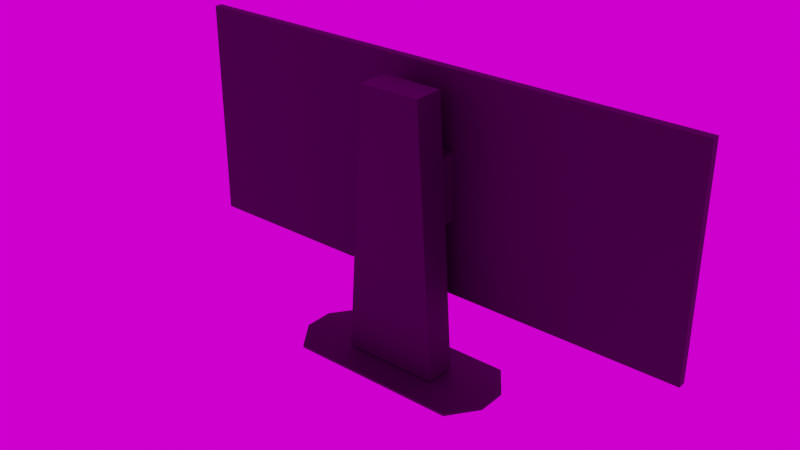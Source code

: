 # Source: PC.blend  (saved by Blender 3.3.6; exported with 4.5.12 LTS)
import bpy
from mathutils import Matrix  # noqa: F401  (used for matrix-valued properties, if any)

bpy.ops.wm.read_factory_settings(use_empty=True)
scene = bpy.context.scene
scene.name = 'Scene'

# ---- collections
col_collection = bpy.data.collections.new('Collection'); scene.collection.children.link(col_collection)

# ---- images (referenced by path relative to the original .blend; pixels are not part of the script)
import os
ASSET_DIR = os.environ.get("B2B_ASSET_DIR", "")  # directory of the original .blend (textures are referenced by path, not embedded)
HERE = os.path.dirname(os.path.abspath(__file__))  # packed textures are extracted next to this script under _unpacked/

def load_image(name, relpath, width, height, colorspace="sRGB"):
    """Load a texture the original file referenced (path relative to the .blend, or extracted next to this script)."""
    p = next((c for c in (os.path.join(HERE, relpath), os.path.join(ASSET_DIR, relpath)) if relpath and os.path.exists(c)), "")
    if p:
        img = bpy.data.images.load(p, check_existing=True)
        img.name = name
    else:  # same state as the original file: an image datablock whose file is absent (Cycles renders it pink)
        img = bpy.data.images.new(name, width, height)
        img.source = "FILE"
        img.filepath = "//" + (relpath or name)
    img.colorspace_settings.name = colorspace
    return img
img_untitled = load_image('Untitled', '_unpacked/Untitled.43411b39.png', 128, 128, 'sRGB')
img_studio_small_03_4k_exr = load_image('studio_small_03_4k.exr', 'studio_small_03_4k.exr', 1024, 1024, 'Linear Rec.709')

# ---- materials (node trees are filled in below, after node groups)
mat_screen = bpy.data.materials.new('Screen')
mat_screen.alpha_threshold = 0.0
mat_screen.roughness = 0.5
mat_screen.line_color = (0.0, 0.0, 0.0, 1.0)
mat_base_metal = bpy.data.materials.new('Base_Metal')
mat_material = bpy.data.materials.new('Material')

# ---- material node trees
mat_screen.use_nodes = True; mat_screen.node_tree.nodes.clear()
_N = mat_screen.node_tree.nodes; _L = mat_screen.node_tree.links
n0 = _N.new('ShaderNodeOutputMaterial'); n0.name = 'Material Output'; n0.location = (300, 300)
n1 = _N.new('ShaderNodeBsdfPrincipled'); n1.name = 'Principled BSDF'; n1.location = (10, 300)
n1.distribution = 'GGX'
n1.subsurface_method = 'RANDOM_WALK_SKIN'
n1.inputs[3].default_value = 1.45
n1.inputs[27].default_value = (0.2325, 0.2325, 0.2325, 1.0)
n1.inputs[28].default_value = 5.0
n2 = _N.new('ShaderNodeTexImage'); n2.name = 'Image Texture'; n2.location = (-407, 275)
n2.interpolation = 'Closest'
_L.new(n1.outputs[0], n0.inputs[0])
_L.new(n2.outputs[0], n1.inputs[0])
n0.is_active_output = True
mat_base_metal.use_nodes = True; mat_base_metal.node_tree.nodes.clear()
_N = mat_base_metal.node_tree.nodes; _L = mat_base_metal.node_tree.links
n0 = _N.new('ShaderNodeBsdfPrincipled'); n0.name = 'Principled BSDF'; n0.location = (10, 300)
n0.distribution = 'GGX'
n0.subsurface_method = 'RANDOM_WALK_SKIN'
n0.inputs[2].default_value = 0.7385
n0.inputs[3].default_value = 1.45
n0.inputs[27].default_value = (0.0, 0.0, 0.0, 1.0)
n0.inputs[28].default_value = 1.0
n1 = _N.new('ShaderNodeOutputMaterial'); n1.name = 'Material Output'; n1.location = (300, 300)
n2 = _N.new('ShaderNodeTexImage'); n2.name = 'Image Texture'; n2.location = (-411, 354)
n2.image = img_untitled
n2.interpolation = 'Closest'
_L.new(n0.outputs[0], n1.inputs[0])
_L.new(n2.outputs[0], n0.inputs[0])
n1.is_active_output = True
mat_material.use_nodes = True; mat_material.node_tree.nodes.clear()
_N = mat_material.node_tree.nodes; _L = mat_material.node_tree.links
n0 = _N.new('ShaderNodeBsdfPrincipled'); n0.name = 'Principled BSDF'; n0.location = (10, 300)
n0.distribution = 'GGX'
n0.subsurface_method = 'RANDOM_WALK_SKIN'
n0.inputs[0].default_value = (0.0, 0.0, 0.0, 1.0)
n0.inputs[3].default_value = 1.45
n0.inputs[27].default_value = (0.0, 0.0, 0.0, 1.0)
n0.inputs[28].default_value = 1.0
n1 = _N.new('ShaderNodeOutputMaterial'); n1.name = 'Material Output'; n1.location = (300, 300)
_L.new(n0.outputs[0], n1.inputs[0])
n1.is_active_output = True

# ---- world
world_world = bpy.data.worlds.new('World'); scene.world = world_world
world_world.use_nodes = True; world_world.node_tree.nodes.clear()
_N = world_world.node_tree.nodes; _L = world_world.node_tree.links
n0 = _N.new('ShaderNodeOutputWorld'); n0.name = 'World Output'; n0.location = (300, 300)
n1 = _N.new('ShaderNodeTexEnvironment'); n1.name = 'Environment Texture'; n1.location = (11, 331)
n1.image = img_studio_small_03_4k_exr
_L.new(n1.outputs[0], n0.inputs[0])
n0.is_active_output = True
world_world.color = (0.05088, 0.05088, 0.05088)
world_world.use_sun_shadow = False
world_world.sun_shadow_jitter_overblur = 0.0

# ---- meshes
me_cube = bpy.data.meshes.new('Cube')
me_cube.from_pydata([(0.9832, -1.075, 0.979), (0.9832, -1.075, -0.979), (0.9944, -1.829, 1.0), (0.9944, -1.829, -1.0), (-0.9832, -1.075, 0.979), (-0.9832, -1.075, -0.979), (-0.9944, -1.829, 1.0), (-0.9944, -1.829, -1.0), (0.3336, -1.075, -0.979), (-0.3336, -1.075, -0.979), (0.3315, -1.829, 1.0), (-0.3315, -1.829, 1.0), (-0.3315, -1.829, -1.0), (0.3315, -1.829, -1.0), (-0.3336, -1.075, 0.979), (0.3336, -1.075, 0.979), (-0.3315, -1.075, -1.0), (-0.9944, -1.075, -1.0), (0.9944, -1.075, 1.0), (0.9944, -1.075, -1.0), (-0.9944, -1.075, 1.0), (0.3315, -1.075, 1.0), (0.3315, -1.075, -1.0), (-0.3315, -1.075, 1.0), (-0.3315, -1.01, -1.0), (-0.9944, -1.01, -1.0), (0.9944, -1.01, 1.0), (0.9944, -1.01, -1.0), (-0.9944, -1.01, 1.0), (0.3315, -1.01, 1.0), (0.3315, -1.01, -1.0), (-0.3315, -1.01, 1.0), (-0.3336, -1.01, -0.979), (-0.9832, -1.01, -0.979), (0.9832, -1.01, 0.979), (0.9832, -1.01, -0.979), (-0.9832, -1.01, 0.979), (0.3336, -1.01, 0.979), (0.3336, -1.01, -0.979), (-0.3336, -1.01, 0.979), (-0.1237, -4.153, -0.3041), (-0.1237, -4.153, 0.3041), (-0.1237, -1.678, -0.3041), (-0.1237, -1.678, 0.3041), (0.1237, -4.153, -0.3041), (0.1237, -4.153, 0.3041), (0.1237, -1.678, -0.3041), (0.1237, -1.678, 0.3041), (-0.9944, -1.075, -1.032), (-0.9944, -1.829, -1.032), (-0.3315, -1.075, -1.032), (-0.3315, -1.829, -1.032)], [], [(23, 20, 6, 11), (12, 11, 6, 7), (7, 6, 20, 17), (22, 19, 3, 13), (19, 18, 2, 3), (8, 15, 0, 1), (5, 4, 14, 9), (9, 14, 15, 8), (12, 7, 49, 51), (16, 22, 13, 12), (3, 2, 10, 13), (13, 10, 11, 12), (18, 21, 10, 2), (21, 23, 11, 10), (14, 4, 36, 39), (9, 8, 38, 32), (22, 16, 24, 30), (8, 1, 35, 38), (17, 20, 28, 25), (19, 22, 30, 27), (0, 15, 37, 34), (23, 21, 29, 31), (33, 32, 24, 25), (35, 34, 26, 27), (36, 33, 25, 28), (34, 37, 29, 26), (38, 35, 27, 30), (32, 38, 30, 24), (39, 36, 28, 31), (37, 39, 31, 29), (15, 14, 39, 37), (16, 17, 25, 24), (5, 9, 32, 33), (18, 19, 27, 26), (1, 0, 34, 35), (21, 18, 26, 29), (20, 23, 31, 28), (4, 5, 33, 36), (40, 41, 43, 42), (42, 43, 47, 46), (46, 47, 45, 44), (44, 45, 41, 40), (42, 46, 44, 40), (47, 43, 41, 45), (48, 50, 51, 49), (17, 16, 50, 48), (7, 17, 48, 49), (16, 12, 51, 50)])
me_cube.polygons.foreach_set('material_index', [1, 1, 1, 1, 1, 2, 2, 2, 1, 1, 1, 1, 1, 1, 1, 1, 1, 1, 1, 1, 1, 1, 1, 1, 1, 1, 1, 1, 1, 1, 1, 1, 1, 1, 1, 1, 1, 1, 1, 1, 1, 1, 1, 1, 1, 1, 1, 1])
_uv = me_cube.uv_layers.new(name='UVMap')
_uv.uv.foreach_set('vector', [0.7917, 0.5, 0.875, 0.5, 0.875, 0.75, 0.7917, 0.75, 0.375, 0.9167, 0.625, 0.9167, 0.625, 1.0, 0.375, 1.0, 0.375, 0.0, 0.625, 0.0, 0.625, 0.25, 0.375, 0.25, 0.2917, 0.5, 0.375, 0.5, 0.375, 0.75, 0.2917, 0.75, 0.375, 0.5, 0.625, 0.5, 0.625, 0.75, 0.375, 0.75, 0.3772, 0.4167, 0.6228, 0.4167, 0.6228, 0.4978, 0.3772, 0.4978, 0.3772, 0.2522, 0.6228, 0.2522, 0.6228, 0.3333, 0.3772, 0.3333, 0.3772, 0.3333, 0.6228, 0.3333, 0.6228, 0.4167, 0.3772, 0.4167, 0.375, 0.9167, 0.375, 1.0, 0.375, 1.0, 0.375, 0.9167, 0.2083, 0.5, 0.2917, 0.5, 0.2917, 0.75, 0.2083, 0.75, 0.375, 0.75, 0.625, 0.75, 0.625, 0.8333, 0.375, 0.8333, 0.375, 0.8333, 0.625, 0.8333, 0.625, 0.9167, 0.375, 0.9167, 0.625, 0.5, 0.7083, 0.5, 0.7083, 0.75, 0.625, 0.75, 0.7083, 0.5, 0.7917, 0.5, 0.7917, 0.75, 0.7083, 0.75, 0.6228, 0.3333, 0.6228, 0.2522, 0.6228, 0.2522, 0.6228, 0.3333, 0.3772, 0.3333, 0.3772, 0.4167, 0.3772, 0.4167, 0.3772, 0.3333, 0.2917, 0.5, 0.2083, 0.5, 0.2083, 0.5, 0.2917, 0.5, 0.3772, 0.4167, 0.3772, 0.4978, 0.3772, 0.4978, 0.3772, 0.4167, 0.375, 0.25, 0.625, 0.25, 0.625, 0.25, 0.375, 0.25, 0.375, 0.5, 0.2917, 0.5, 0.2917, 0.5, 0.375, 0.5, 0.6228, 0.4978, 0.6228, 0.4167, 0.6228, 0.4167, 0.6228, 0.4978, 0.7917, 0.5, 0.7083, 0.5, 0.7083, 0.5, 0.7917, 0.5, 0.3772, 0.2522, 0.3772, 0.3333, 0.375, 0.3333, 0.375, 0.25, 0.3772, 0.4978, 0.6228, 0.4978, 0.625, 0.5, 0.375, 0.5, 0.6228, 0.2522, 0.3772, 0.2522, 0.375, 0.25, 0.625, 0.25, 0.6228, 0.4978, 0.6228, 0.4167, 0.625, 0.4167, 0.625, 0.5, 0.3772, 0.4167, 0.3772, 0.4978, 0.375, 0.5, 0.375, 0.4167, 0.3772, 0.3333, 0.3772, 0.4167, 0.375, 0.4167, 0.375, 0.3333, 0.6228, 0.3333, 0.6228, 0.2522, 0.625, 0.25, 0.625, 0.3333, 0.6228, 0.4167, 0.6228, 0.3333, 0.625, 0.3333, 0.625, 0.4167, 0.6228, 0.4167, 0.6228, 0.3333, 0.6228, 0.3333, 0.6228, 0.4167, 0.2083, 0.5, 0.125, 0.5, 0.125, 0.5, 0.2083, 0.5, 0.3772, 0.2522, 0.3772, 0.3333, 0.3772, 0.3333, 0.3772, 0.2522, 0.625, 0.5, 0.375, 0.5, 0.375, 0.5, 0.625, 0.5, 0.3772, 0.4978, 0.6228, 0.4978, 0.6228, 0.4978, 0.3772, 0.4978, 0.7083, 0.5, 0.625, 0.5, 0.625, 0.5, 0.7083, 0.5, 0.875, 0.5, 0.7917, 0.5, 0.7917, 0.5, 0.875, 0.5, 0.6228, 0.2522, 0.3772, 0.2522, 0.3772, 0.2522, 0.6228, 0.2522, 0.375, 0.0, 0.625, 0.0, 0.625, 0.25, 0.375, 0.25, 0.375, 0.25, 0.625, 0.25, 0.625, 0.5, 0.375, 0.5, 0.375, 0.5, 0.625, 0.5, 0.625, 0.75, 0.375, 0.75, 0.375, 0.75, 0.625, 0.75, 0.625, 1.0, 0.375, 1.0, 0.125, 0.5, 0.375, 0.5, 0.375, 0.75, 0.125, 0.75, 0.625, 0.5, 0.875, 0.5, 0.875, 0.75, 0.625, 0.75, 0.125, 0.5, 0.2083, 0.5, 0.2083, 0.75, 0.125, 0.75, 0.125, 0.5, 0.2083, 0.5, 0.2083, 0.5, 0.125, 0.5, 0.375, 0.0, 0.375, 0.25, 0.375, 0.25, 0.375, 0.0, 0.2083, 0.5, 0.2083, 0.75, 0.2083, 0.75, 0.2083, 0.5])
me_cube.materials.append(mat_screen)
me_cube.materials.append(mat_base_metal)
me_cube.materials.append(mat_material)
me_cube.use_mirror_vertex_groups = False
me_cube.update()
me_cube_001 = bpy.data.meshes.new('Cube.001')
me_cube_001.from_pydata([(-0.1819, -6.729, -1.605), (-0.1155, -6.729, 0.8819), (-0.1819, -3.631, -1.605), (-0.1155, -3.631, 0.8819), (0.1819, -6.729, -1.605), (0.1155, -6.729, 0.8819), (0.1819, -3.631, -1.605), (0.1155, -3.631, 0.8819), (-0.319, -9.598, -1.618), (-0.319, -9.598, -1.644), (-0.319, -0.7622, -1.618), (-0.319, -0.7622, -1.644), (0.3221, -9.598, -1.618), (0.3221, -9.598, -1.644), (0.3221, -0.7622, -1.618), (0.3221, -0.7622, -1.644), (-0.3982, -3.707, -1.618), (-0.3982, -6.653, -1.618), (-0.3982, -6.653, -1.644), (-0.3982, -3.707, -1.644), (0.4013, -6.653, -1.618), (0.4013, -3.707, -1.618), (0.4013, -3.707, -1.644), (0.4013, -6.653, -1.644)], [], [(0, 1, 3, 2), (2, 3, 7, 6), (6, 7, 5, 4), (4, 5, 1, 0), (2, 6, 4, 0), (7, 3, 1, 5), (16, 19, 11, 10), (10, 11, 15, 14), (20, 23, 13, 12), (12, 13, 9, 8), (17, 20, 12, 8), (23, 18, 9, 13), (15, 11, 19, 22), (22, 19, 18, 23), (10, 14, 21, 16), (16, 21, 20, 17), (14, 15, 22, 21), (21, 22, 23, 20), (8, 9, 18, 17), (17, 18, 19, 16)])
me_cube_001.polygons.foreach_set('material_index', [1, 1, 1, 1, 1, 1, 1, 1, 1, 1, 1, 1, 1, 1, 1, 1, 1, 1, 1, 1])
_uv = me_cube_001.uv_layers.new(name='UVMap')
_uv.uv.foreach_set('vector', [0.375, 0.0, 0.625, 0.0, 0.625, 0.25, 0.375, 0.25, 0.375, 0.25, 0.625, 0.25, 0.625, 0.5, 0.375, 0.5, 0.375, 0.5, 0.625, 0.5, 0.625, 0.75, 0.375, 0.75, 0.375, 0.75, 0.625, 0.75, 0.625, 1.0, 0.375, 1.0, 0.125, 0.5, 0.375, 0.5, 0.375, 0.75, 0.125, 0.75, 0.625, 0.5, 0.875, 0.5, 0.875, 0.75, 0.625, 0.75, 0.375, 0.1667, 0.625, 0.1667, 0.625, 0.25, 0.375, 0.25, 0.375, 0.25, 0.625, 0.25, 0.625, 0.5, 0.375, 0.5, 0.375, 0.6667, 0.625, 0.6667, 0.625, 0.75, 0.375, 0.75, 0.375, 0.75, 0.625, 0.75, 0.625, 1.0, 0.375, 1.0, 0.125, 0.6667, 0.375, 0.6667, 0.375, 0.75, 0.125, 0.75, 0.625, 0.6667, 0.875, 0.6667, 0.875, 0.75, 0.625, 0.75, 0.625, 0.5, 0.875, 0.5, 0.875, 0.5833, 0.625, 0.5833, 0.625, 0.5833, 0.875, 0.5833, 0.875, 0.6667, 0.625, 0.6667, 0.125, 0.5, 0.375, 0.5, 0.375, 0.5833, 0.125, 0.5833, 0.125, 0.5833, 0.375, 0.5833, 0.375, 0.6667, 0.125, 0.6667, 0.375, 0.5, 0.625, 0.5, 0.625, 0.5833, 0.375, 0.5833, 0.375, 0.5833, 0.625, 0.5833, 0.625, 0.6667, 0.375, 0.6667, 0.375, 0.0, 0.625, 0.0, 0.625, 0.08333, 0.375, 0.08333, 0.375, 0.08333, 0.625, 0.08333, 0.625, 0.1667, 0.375, 0.1667])
me_cube_001.materials.append(mat_screen)
me_cube_001.materials.append(mat_base_metal)
me_cube_001.use_mirror_vertex_groups = False
me_cube_001.update()

# ---- objects
ob_cube = bpy.data.objects.new('Cube', me_cube)
ob_cube_001 = bpy.data.objects.new('Cube.001', me_cube_001)

# ---- transforms, parenting, visibility, modifiers, constraints
ob_cube.location = (0.0, 0.0, 0.6555)
ob_cube.scale = (1.0, 0.03725, 0.4068)
ob_cube.lock_rotations_4d = False
ob_cube.empty_display_type = 'ARROWS'
ob_cube.lineart.crease_threshold = 0.0
ob_cube_001.location = (0.0, 0.0, 0.6555)
ob_cube_001.scale = (1.0, 0.03725, 0.4068)
ob_cube_001.lock_rotations_4d = False
ob_cube_001.empty_display_type = 'ARROWS'
ob_cube_001.lineart.crease_threshold = 0.0

# ---- collection membership
col_collection.objects.link(ob_cube)
col_collection.objects.link(ob_cube_001)

# ---- scene / render settings (as saved in the file)
scene.frame_start = 1; scene.frame_end = 250; scene.frame_set(2)
scene.render.engine = 'CYCLES'
scene.render.film_transparent = True
scene.cycles.sampling_pattern = 'TABULATED_SOBOL'
scene.cycles.use_light_tree = False
scene.view_settings.view_transform = 'Filmic'
bpy.context.view_layer.update()

# ---- added for rendering (the .blend has no active camera): camera
cam_auto = bpy.data.cameras.new('AutoCamera')
cam_auto.lens = 50.0
cam_auto.sensor_width = 36.0
cam_auto.clip_end = 1000.0
ob_auto_camera = bpy.data.objects.new('AutoCamera', cam_auto)
scene.collection.objects.link(ob_auto_camera)
ob_auto_camera.location = (2.11401, -2.72976, 2.2158)
ob_auto_camera.rotation_euler = (1.09748, -7.21219e-08, 0.694738)
scene.camera = ob_auto_camera
bpy.context.view_layer.update()
